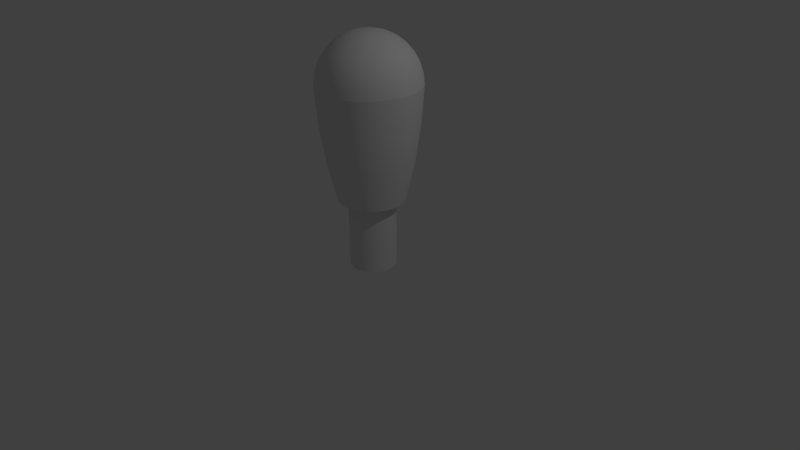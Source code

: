 # Source: JStick.blend  (saved by Blender 2.79.0; exported with 4.5.12 LTS)
import bpy
from mathutils import Matrix  # noqa: F401  (used for matrix-valued properties, if any)

bpy.ops.wm.read_factory_settings(use_empty=True)
scene = bpy.context.scene
scene.name = 'Scene'

# ---- collections
col_collection_1 = bpy.data.collections.new('Collection 1'); scene.collection.children.link(col_collection_1)

# ---- world
world_world = bpy.data.worlds.new('World'); scene.world = world_world
world_world.color = (0.05088, 0.05088, 0.05088)
world_world.use_sun_shadow = False
world_world.sun_shadow_jitter_overblur = 0.0
world_world.cycles.sampling_method = 'MANUAL'

# ---- cameras
cam_camera = bpy.data.cameras.new('Camera')
cam_camera.clip_end = 100.0
cam_camera.lens = 35.0
cam_camera.sensor_width = 32.0
cam_camera.sensor_height = 18.0
cam_camera.ortho_scale = 7.314
cam_camera.dof.focus_distance = 0.0
cam_camera.dof.aperture_fstop = 128.0

# ---- lights
light_lamp = bpy.data.lights.new('Lamp', 'POINT')
light_lamp.transmission_factor = 0.0
light_lamp.cutoff_distance = 30.0
light_lamp.energy = 100.0
light_lamp.shadow_buffer_clip_start = 1.001
light_lamp.shadow_soft_size = 0.1
light_lamp.shadow_maximum_resolution = 0.006
light_lamp.use_absolute_resolution = True

# ---- meshes
me_sphere = bpy.data.meshes.new('Sphere')
me_sphere.from_pydata([(-0.1278, -3.753e-07, 2.902), (-0.2507, -3.753e-07, 2.865), (-0.3639, -3.753e-07, 2.805), (-0.4632, -3.753e-07, 2.723), (-0.5446, -3.753e-07, 2.624), (-0.6051, -3.753e-07, 2.511), (-0.6424, -3.753e-07, 2.388), (-0.655, -3.753e-07, 2.26), (-0.1253, 0.02493, 2.902), (-0.2458, 0.0489, 2.865), (-0.3569, 0.07099, 2.805), (-0.4543, 0.09036, 2.723), (-0.5341, 0.1062, 2.624), (-0.5935, 0.1181, 2.511), (-0.6301, 0.1253, 2.388), (-0.6424, 0.1278, 2.26), (-0.1181, 0.0489, 2.902), (-0.2316, 0.09592, 2.865), (-0.3362, 0.1393, 2.805), (-0.4279, 0.1772, 2.723), (-0.5032, 0.2084, 2.624), (-0.5591, 0.2316, 2.511), (-0.5935, 0.2458, 2.388), (-0.6051, 0.2507, 2.26), (-0.1062, 0.07099, 2.902), (-0.2084, 0.1393, 2.865), (-0.3026, 0.2022, 2.805), (-0.3851, 0.2573, 2.723), (-0.4528, 0.3026, 2.624), (-0.5032, 0.3362, 2.511), (-0.5341, 0.3569, 2.388), (-0.5446, 0.3639, 2.26), (-0.09036, 0.09036, 2.902), (-0.1772, 0.1772, 2.865), (-0.2573, 0.2573, 2.805), (-0.3275, 0.3275, 2.723), (-0.3851, 0.3851, 2.624), (-0.4279, 0.4279, 2.511), (-0.4543, 0.4543, 2.388), (-0.4632, 0.4632, 2.26), (-0.07099, 0.1062, 2.902), (-0.1393, 0.2084, 2.865), (-0.2022, 0.3026, 2.805), (-0.2573, 0.3851, 2.723), (-0.3026, 0.4528, 2.624), (-0.3362, 0.5032, 2.511), (-0.3569, 0.5341, 2.388), (-0.3639, 0.5446, 2.26), (-0.0489, 0.1181, 2.902), (-0.09592, 0.2316, 2.865), (-0.1393, 0.3362, 2.805), (-0.1772, 0.4279, 2.723), (-0.2084, 0.5032, 2.624), (-0.2316, 0.5591, 2.511), (-0.2458, 0.5935, 2.388), (-0.2507, 0.6051, 2.26), (-0.02493, 0.1253, 2.902), (-0.0489, 0.2458, 2.865), (-0.07099, 0.3569, 2.805), (-0.09036, 0.4543, 2.723), (-0.1062, 0.5341, 2.624), (-0.1181, 0.5935, 2.511), (-0.1253, 0.6301, 2.388), (-0.1278, 0.6424, 2.26), (4.124e-08, 0.1278, 2.902), (4.496e-08, 0.2507, 2.865), (3.379e-08, 0.3639, 2.805), (2.634e-08, 0.4632, 2.723), (4.124e-08, 0.5446, 2.624), (1.144e-08, 0.6051, 2.511), (7.104e-08, 0.6424, 2.388), (3.985e-09, 0.655, 2.26), (0.02493, 0.1253, 2.902), (0.0489, 0.2458, 2.865), (0.07099, 0.3569, 2.805), (0.09036, 0.4543, 2.723), (0.1062, 0.5341, 2.624), (0.1181, 0.5935, 2.511), (0.1253, 0.6301, 2.388), (0.1278, 0.6424, 2.26), (0.0489, 0.1181, 2.902), (0.09592, 0.2316, 2.865), (0.1393, 0.3362, 2.805), (0.1772, 0.4279, 2.723), (0.2084, 0.5032, 2.624), (0.2316, 0.5591, 2.511), (0.2458, 0.5935, 2.388), (0.2507, 0.6051, 2.26), (0.07099, 0.1062, 2.902), (0.1393, 0.2084, 2.865), (0.2022, 0.3026, 2.805), (0.2573, 0.3851, 2.723), (0.3026, 0.4528, 2.624), (0.3362, 0.5032, 2.511), (0.3569, 0.5341, 2.388), (0.3639, 0.5446, 2.26), (0.09036, 0.09036, 2.902), (0.1772, 0.1772, 2.865), (0.2573, 0.2573, 2.805), (0.3275, 0.3275, 2.723), (0.3851, 0.3851, 2.624), (0.4279, 0.4279, 2.511), (0.4543, 0.4543, 2.388), (0.4632, 0.4632, 2.26), (0.1062, 0.07099, 2.902), (0.2084, 0.1393, 2.865), (0.3026, 0.2022, 2.805), (0.3851, 0.2573, 2.723), (0.4528, 0.3026, 2.624), (0.5032, 0.3362, 2.511), (0.5341, 0.3569, 2.388), (0.5446, 0.3639, 2.26), (0.1181, 0.0489, 2.902), (0.2316, 0.09592, 2.865), (0.3362, 0.1393, 2.805), (0.4279, 0.1772, 2.723), (0.5032, 0.2084, 2.624), (0.5591, 0.2316, 2.511), (0.5935, 0.2458, 2.388), (0.6051, 0.2507, 2.26), (0.1253, 0.02493, 2.902), (0.2458, 0.0489, 2.865), (0.3569, 0.07099, 2.805), (0.4543, 0.09036, 2.723), (0.5341, 0.1062, 2.624), (0.5935, 0.1181, 2.511), (0.6301, 0.1253, 2.388), (0.6424, 0.1278, 2.26), (0.1278, -4.045e-07, 2.902), (0.2507, -3.858e-07, 2.865), (0.3639, -4.156e-07, 2.805), (0.4632, -4.305e-07, 2.723), (0.5446, -4.082e-07, 2.624), (0.6051, -3.858e-07, 2.511), (0.6424, -4.603e-07, 2.388), (0.655, -3.188e-07, 2.26), (0.1253, -0.02493, 2.902), (0.2458, -0.0489, 2.865), (0.3569, -0.07099, 2.805), (0.4543, -0.09036, 2.723), (0.5341, -0.1062, 2.624), (0.5935, -0.1181, 2.511), (0.6301, -0.1253, 2.388), (0.6424, -0.1278, 2.26), (0.1181, -0.0489, 2.902), (0.2316, -0.09592, 2.865), (0.3362, -0.1393, 2.805), (0.4279, -0.1772, 2.723), (0.5032, -0.2084, 2.624), (0.5591, -0.2316, 2.511), (0.5935, -0.2458, 2.388), (0.6051, -0.2507, 2.26), (0.1062, -0.07099, 2.902), (0.2084, -0.1393, 2.865), (0.3026, -0.2022, 2.805), (0.3851, -0.2573, 2.723), (0.4528, -0.3026, 2.624), (0.5032, -0.3362, 2.511), (0.5341, -0.3569, 2.388), (0.5446, -0.3639, 2.26), (0.09036, -0.09036, 2.902), (0.1772, -0.1772, 2.865), (0.2573, -0.2573, 2.805), (0.3275, -0.3275, 2.723), (0.3851, -0.3851, 2.624), (0.4279, -0.4279, 2.511), (0.4543, -0.4543, 2.388), (0.4632, -0.4632, 2.26), (0.07099, -0.1062, 2.902), (0.1393, -0.2084, 2.865), (0.2022, -0.3026, 2.805), (0.2573, -0.3851, 2.723), (0.3026, -0.4528, 2.624), (0.3362, -0.5032, 2.511), (0.3569, -0.5341, 2.388), (0.3639, -0.5446, 2.26), (0.0489, -0.1181, 2.902), (0.09592, -0.2316, 2.865), (0.1393, -0.3362, 2.805), (0.1772, -0.4279, 2.723), (0.2084, -0.5032, 2.624), (0.2316, -0.5591, 2.511), (0.2458, -0.5935, 2.388), (0.2507, -0.6051, 2.26), (0.02493, -0.1253, 2.902), (0.0489, -0.2458, 2.865), (0.07099, -0.3569, 2.805), (0.09036, -0.4543, 2.723), (0.1062, -0.5341, 2.624), (0.1181, -0.5935, 2.511), (0.1253, -0.6301, 2.388), (0.1278, -0.6424, 2.26), (-7.191e-09, -0.1278, 2.902), (-2.582e-08, -0.2507, 2.865), (-9.287e-08, -0.3639, 2.805), (-1.003e-07, -0.4632, 2.723), (-6.307e-08, -0.5446, 2.624), (-4.072e-08, -0.6051, 2.511), (-1.152e-07, -0.6424, 2.388), (4.869e-08, -0.655, 2.26), (-2.204e-08, -5.846e-07, 2.915), (-0.02493, -0.1253, 2.902), (-0.0489, -0.2458, 2.865), (-0.07099, -0.3569, 2.805), (-0.09036, -0.4543, 2.723), (-0.1062, -0.5341, 2.624), (-0.1181, -0.5935, 2.511), (-0.1253, -0.6301, 2.388), (-0.1278, -0.6424, 2.26), (-0.0489, -0.1181, 2.902), (-0.09592, -0.2316, 2.865), (-0.1393, -0.3362, 2.805), (-0.1772, -0.4279, 2.723), (-0.2084, -0.5032, 2.624), (-0.2316, -0.5591, 2.511), (-0.2458, -0.5935, 2.388), (-0.2507, -0.6051, 2.26), (-0.07099, -0.1062, 2.902), (-0.1393, -0.2084, 2.865), (-0.2022, -0.3026, 2.805), (-0.2573, -0.3851, 2.723), (-0.3026, -0.4528, 2.624), (-0.3362, -0.5032, 2.511), (-0.3569, -0.5341, 2.388), (-0.3639, -0.5446, 2.26), (-0.09036, -0.09036, 2.902), (-0.1772, -0.1772, 2.865), (-0.2573, -0.2573, 2.805), (-0.3275, -0.3275, 2.723), (-0.3851, -0.3851, 2.624), (-0.4279, -0.4279, 2.511), (-0.4543, -0.4543, 2.388), (-0.4632, -0.4632, 2.26), (-0.1062, -0.07099, 2.902), (-0.2084, -0.1393, 2.865), (-0.3026, -0.2022, 2.805), (-0.3851, -0.2573, 2.723), (-0.4528, -0.3026, 2.624), (-0.5032, -0.3362, 2.511), (-0.5341, -0.3569, 2.388), (-0.5446, -0.3639, 2.26), (-0.1181, -0.0489, 2.902), (-0.2316, -0.09592, 2.865), (-0.3362, -0.1393, 2.805), (-0.4279, -0.1772, 2.723), (-0.5032, -0.2084, 2.624), (-0.5591, -0.2316, 2.511), (-0.5935, -0.2458, 2.388), (-0.6051, -0.2507, 2.26), (-0.1253, -0.02493, 2.902), (-0.2458, -0.0489, 2.865), (-0.3569, -0.07099, 2.805), (-0.4543, -0.09036, 2.723), (-0.5341, -0.1062, 2.624), (-0.5935, -0.1181, 2.511), (-0.6301, -0.1253, 2.388), (-0.6424, -0.1278, 2.26), (5.018e-08, 0.425, 0.8), (-0.08291, 0.4168, 0.8), (-0.1626, 0.3926, 0.8), (-0.2361, 0.3534, 0.8), (-0.3005, 0.3005, 0.8), (-0.3534, 0.2361, 0.8), (-0.3926, 0.1626, 0.8), (-0.4168, 0.08291, 0.8), (-0.425, -2.059e-07, 0.8), (-0.4168, -0.08291, 0.8), (-0.3926, -0.1626, 0.8), (-0.3534, -0.2361, 0.8), (-0.3005, -0.3005, 0.8), (-0.2361, -0.3534, 0.8), (-0.1626, -0.3926, 0.8), (-0.08291, -0.4168, 0.8), (1.887e-07, -0.425, 0.8), (0.08291, -0.4168, 0.8), (0.1626, -0.3926, 0.8), (0.2361, -0.3534, 0.8), (0.3005, -0.3005, 0.8), (0.3534, -0.2361, 0.8), (0.3926, -0.1626, 0.8), (0.4168, -0.08291, 0.8), (0.425, 1.724e-07, 0.8), (0.4168, 0.08291, 0.8), (0.3926, 0.1626, 0.8), (0.3534, 0.2361, 0.8), (0.3005, 0.3005, 0.8), (0.2361, 0.3534, 0.8), (0.1626, 0.3926, 0.8), (0.08291, 0.4168, 0.8), (0.5686, 0.2355, 1.773), (0.5006, 0.2073, 1.287), (0.5117, 0.3419, 1.773), (0.4505, 0.301, 1.287), (0.4352, 0.4352, 1.773), (0.3831, 0.3831, 1.287), (0.3419, 0.5117, 1.773), (0.301, 0.4505, 1.287), (0.2355, 0.5686, 1.773), (0.2073, 0.5006, 1.287), (0.1201, 0.6036, 1.773), (0.1057, 0.5314, 1.287), (1.836e-08, 0.6154, 1.773), (3.653e-08, 0.5418, 1.287), (-0.1201, 0.6036, 1.773), (-0.1057, 0.5314, 1.287), (-0.2355, 0.5686, 1.773), (-0.2073, 0.5006, 1.287), (-0.3419, 0.5117, 1.773), (-0.301, 0.4505, 1.287), (-0.4352, 0.4352, 1.773), (-0.3831, 0.3831, 1.287), (-0.5117, 0.3419, 1.773), (-0.4505, 0.301, 1.287), (-0.5686, 0.2355, 1.773), (-0.5006, 0.2073, 1.287), (-0.6036, 0.1201, 1.773), (-0.5314, 0.1057, 1.287), (-0.6036, -0.1201, 1.773), (-0.5314, -0.1057, 1.287), (-0.6154, -3.254e-07, 1.773), (-0.5418, -2.711e-07, 1.287), (-0.5686, -0.2355, 1.773), (-0.5006, -0.2073, 1.287), (-0.5117, -0.3419, 1.773), (-0.4505, -0.301, 1.287), (-0.4352, -0.4352, 1.773), (-0.3831, -0.3831, 1.287), (-0.3419, -0.5117, 1.773), (-0.301, -0.4505, 1.287), (-0.2355, -0.5686, 1.773), (-0.2073, -0.5006, 1.287), (-0.1201, -0.6036, 1.773), (-0.1057, -0.5314, 1.287), (9.92e-08, -0.6154, 1.773), (1.523e-07, -0.5418, 1.287), (0.1201, -0.6036, 1.773), (0.1057, -0.5314, 1.287), (0.2355, -0.5686, 1.773), (0.2073, -0.5006, 1.287), (0.3419, -0.5117, 1.773), (0.301, -0.4505, 1.287), (0.4352, -0.4352, 1.773), (0.3831, -0.3831, 1.287), (0.5117, -0.3419, 1.773), (0.4505, -0.301, 1.287), (0.5686, -0.2355, 1.773), (0.5006, -0.2073, 1.287), (0.6036, -0.1201, 1.773), (0.5314, -0.1057, 1.287), (0.6036, 0.1201, 1.773), (0.5314, 0.1057, 1.287), (0.6154, -1.511e-07, 1.773), (0.5418, 2.161e-08, 1.287), (2.177e-08, 0.3, 0.8), (-0.05853, 0.2942, 0.8), (-0.1148, 0.2772, 0.8), (-0.1667, 0.2494, 0.8), (-0.2121, 0.2121, 0.8), (-0.2494, 0.1667, 0.8), (-0.2772, 0.1148, 0.8), (-0.2942, 0.05853, 0.8), (-0.3, -7.514e-08, 0.8), (-0.2942, -0.05853, 0.8), (-0.2772, -0.1148, 0.8), (-0.2494, -0.1667, 0.8), (-0.2121, -0.2121, 0.8), (-0.1667, -0.2494, 0.8), (-0.1148, -0.2772, 0.8), (-0.05853, -0.2942, 0.8), (1.195e-07, -0.3, 0.8), (0.05853, -0.2942, 0.8), (0.1148, -0.2772, 0.8), (0.1667, -0.2494, 0.8), (0.2121, -0.2121, 0.8), (0.2494, -0.1667, 0.8), (0.2772, -0.1148, 0.8), (0.2942, -0.05853, 0.8), (0.3, 1.919e-07, 0.8), (0.2942, 0.05853, 0.8), (0.2772, 0.1148, 0.8), (0.2494, 0.1667, 0.8), (0.2121, 0.2121, 0.8), (0.1667, 0.2494, 0.8), (0.1148, 0.2772, 0.8), (0.05853, 0.2942, 0.8), (2.177e-08, 0.3, -0.1), (-0.05853, 0.2942, -0.1), (-0.1148, 0.2772, -0.1), (-0.1667, 0.2494, -0.1), (-0.2121, 0.2121, -0.1), (-0.2494, 0.1667, -0.1), (-0.2772, 0.1148, -0.1), (-0.2942, 0.05853, -0.1), (-0.3, -7.514e-08, -0.1), (-0.2942, -0.05853, -0.1), (-0.2772, -0.1148, -0.1), (-0.2494, -0.1667, -0.1), (-0.2121, -0.2121, -0.1), (-0.1667, -0.2494, -0.1), (-0.1148, -0.2772, -0.1), (-0.05853, -0.2942, -0.1), (1.195e-07, -0.3, -0.1), (0.05853, -0.2942, -0.1), (0.1148, -0.2772, -0.1), (0.1667, -0.2494, -0.1), (0.2121, -0.2121, -0.1), (0.2494, -0.1667, -0.1), (0.2772, -0.1148, -0.1), (0.2942, -0.05853, -0.1), (0.3, 1.919e-07, -0.1), (0.2942, 0.05853, -0.1), (0.2772, 0.1148, -0.1), (0.2494, 0.1667, -0.1), (0.2121, 0.2121, -0.1), (0.1667, 0.2494, -0.1), (0.1148, 0.2772, -0.1), (0.05853, 0.2942, -0.1)], [], [(7, 6, 14, 15), (0, 200, 8), (1, 0, 8, 9), (2, 1, 9, 10), (3, 2, 10, 11), (4, 3, 11, 12), (5, 4, 12, 13), (6, 5, 13, 14), (14, 13, 21, 22), (15, 14, 22, 23), (8, 200, 16), (9, 8, 16, 17), (10, 9, 17, 18), (11, 10, 18, 19), (12, 11, 19, 20), (13, 12, 20, 21), (18, 17, 25, 26), (19, 18, 26, 27), (20, 19, 27, 28), (21, 20, 28, 29), (22, 21, 29, 30), (23, 22, 30, 31), (16, 200, 24), (17, 16, 24, 25), (30, 29, 37, 38), (31, 30, 38, 39), (24, 200, 32), (25, 24, 32, 33), (26, 25, 33, 34), (27, 26, 34, 35), (28, 27, 35, 36), (29, 28, 36, 37), (35, 34, 42, 43), (36, 35, 43, 44), (37, 36, 44, 45), (38, 37, 45, 46), (39, 38, 46, 47), (32, 200, 40), (33, 32, 40, 41), (34, 33, 41, 42), (47, 46, 54, 55), (40, 200, 48), (41, 40, 48, 49), (42, 41, 49, 50), (43, 42, 50, 51), (44, 43, 51, 52), (45, 44, 52, 53), (46, 45, 53, 54), (52, 51, 59, 60), (53, 52, 60, 61), (54, 53, 61, 62), (55, 54, 62, 63), (48, 200, 56), (49, 48, 56, 57), (50, 49, 57, 58), (51, 50, 58, 59), (56, 200, 64), (57, 56, 64, 65), (58, 57, 65, 66), (59, 58, 66, 67), (60, 59, 67, 68), (61, 60, 68, 69), (62, 61, 69, 70), (63, 62, 70, 71), (68, 67, 75, 76), (69, 68, 76, 77), (70, 69, 77, 78), (71, 70, 78, 79), (64, 200, 72), (65, 64, 72, 73), (66, 65, 73, 74), (67, 66, 74, 75), (73, 72, 80, 81), (74, 73, 81, 82), (75, 74, 82, 83), (76, 75, 83, 84), (77, 76, 84, 85), (78, 77, 85, 86), (79, 78, 86, 87), (72, 200, 80), (85, 84, 92, 93), (86, 85, 93, 94), (87, 86, 94, 95), (80, 200, 88), (81, 80, 88, 89), (82, 81, 89, 90), (83, 82, 90, 91), (84, 83, 91, 92), (89, 88, 96, 97), (90, 89, 97, 98), (91, 90, 98, 99), (92, 91, 99, 100), (93, 92, 100, 101), (94, 93, 101, 102), (95, 94, 102, 103), (88, 200, 96), (101, 100, 108, 109), (102, 101, 109, 110), (103, 102, 110, 111), (96, 200, 104), (97, 96, 104, 105), (98, 97, 105, 106), (99, 98, 106, 107), (100, 99, 107, 108), (106, 105, 113, 114), (107, 106, 114, 115), (108, 107, 115, 116), (109, 108, 116, 117), (110, 109, 117, 118), (111, 110, 118, 119), (104, 200, 112), (105, 104, 112, 113), (118, 117, 125, 126), (119, 118, 126, 127), (112, 200, 120), (113, 112, 120, 121), (114, 113, 121, 122), (115, 114, 122, 123), (116, 115, 123, 124), (117, 116, 124, 125), (123, 122, 130, 131), (124, 123, 131, 132), (125, 124, 132, 133), (126, 125, 133, 134), (127, 126, 134, 135), (120, 200, 128), (121, 120, 128, 129), (122, 121, 129, 130), (135, 134, 142, 143), (128, 200, 136), (129, 128, 136, 137), (130, 129, 137, 138), (131, 130, 138, 139), (132, 131, 139, 140), (133, 132, 140, 141), (134, 133, 141, 142), (139, 138, 146, 147), (140, 139, 147, 148), (141, 140, 148, 149), (142, 141, 149, 150), (143, 142, 150, 151), (136, 200, 144), (137, 136, 144, 145), (138, 137, 145, 146), (151, 150, 158, 159), (144, 200, 152), (145, 144, 152, 153), (146, 145, 153, 154), (147, 146, 154, 155), (148, 147, 155, 156), (149, 148, 156, 157), (150, 149, 157, 158), (156, 155, 163, 164), (157, 156, 164, 165), (158, 157, 165, 166), (159, 158, 166, 167), (152, 200, 160), (153, 152, 160, 161), (154, 153, 161, 162), (155, 154, 162, 163), (160, 200, 168), (161, 160, 168, 169), (162, 161, 169, 170), (163, 162, 170, 171), (164, 163, 171, 172), (165, 164, 172, 173), (166, 165, 173, 174), (167, 166, 174, 175), (172, 171, 179, 180), (173, 172, 180, 181), (174, 173, 181, 182), (175, 174, 182, 183), (168, 200, 176), (169, 168, 176, 177), (170, 169, 177, 178), (171, 170, 178, 179), (177, 176, 184, 185), (178, 177, 185, 186), (179, 178, 186, 187), (180, 179, 187, 188), (181, 180, 188, 189), (182, 181, 189, 190), (183, 182, 190, 191), (176, 200, 184), (189, 188, 196, 197), (190, 189, 197, 198), (191, 190, 198, 199), (184, 200, 192), (185, 184, 192, 193), (186, 185, 193, 194), (187, 186, 194, 195), (188, 187, 195, 196), (194, 193, 202, 203), (195, 194, 203, 204), (196, 195, 204, 205), (197, 196, 205, 206), (198, 197, 206, 207), (199, 198, 207, 208), (192, 200, 201), (193, 192, 201, 202), (207, 206, 214, 215), (208, 207, 215, 216), (201, 200, 209), (202, 201, 209, 210), (203, 202, 210, 211), (204, 203, 211, 212), (205, 204, 212, 213), (206, 205, 213, 214), (211, 210, 218, 219), (212, 211, 219, 220), (213, 212, 220, 221), (214, 213, 221, 222), (215, 214, 222, 223), (216, 215, 223, 224), (209, 200, 217), (210, 209, 217, 218), (223, 222, 230, 231), (224, 223, 231, 232), (217, 200, 225), (218, 217, 225, 226), (219, 218, 226, 227), (220, 219, 227, 228), (221, 220, 228, 229), (222, 221, 229, 230), (228, 227, 235, 236), (229, 228, 236, 237), (230, 229, 237, 238), (231, 230, 238, 239), (232, 231, 239, 240), (225, 200, 233), (226, 225, 233, 234), (227, 226, 234, 235), (240, 239, 247, 248), (233, 200, 241), (234, 233, 241, 242), (235, 234, 242, 243), (236, 235, 243, 244), (237, 236, 244, 245), (238, 237, 245, 246), (239, 238, 246, 247), (244, 243, 251, 252), (245, 244, 252, 253), (246, 245, 253, 254), (247, 246, 254, 255), (248, 247, 255, 256), (241, 200, 249), (242, 241, 249, 250), (243, 242, 250, 251), (256, 255, 6, 7), (249, 200, 0), (250, 249, 0, 1), (251, 250, 1, 2), (252, 251, 2, 3), (253, 252, 3, 4), (254, 253, 4, 5), (255, 254, 5, 6), (350, 282, 283, 290), (290, 283, 284, 292), (292, 284, 285, 294), (294, 285, 286, 296), (296, 286, 287, 298), (298, 287, 288, 300), (300, 288, 257, 302), (302, 257, 258, 304), (304, 258, 259, 306), (306, 259, 260, 308), (308, 260, 261, 310), (310, 261, 262, 312), (312, 262, 263, 314), (314, 263, 264, 316), (316, 264, 265, 320), (318, 266, 267, 322), (320, 265, 266, 318), (322, 267, 268, 324), (324, 268, 269, 326), (326, 269, 270, 328), (328, 270, 271, 330), (330, 271, 272, 332), (332, 272, 273, 334), (334, 273, 274, 336), (336, 274, 275, 338), (338, 275, 276, 340), (340, 276, 277, 342), (342, 277, 278, 344), (344, 278, 279, 346), (346, 279, 280, 348), (348, 280, 281, 352), (352, 281, 282, 350), (135, 351, 349, 127), (351, 352, 350, 349), (143, 347, 351, 135), (347, 348, 352, 351), (151, 345, 347, 143), (345, 346, 348, 347), (159, 343, 345, 151), (343, 344, 346, 345), (167, 341, 343, 159), (341, 342, 344, 343), (175, 339, 341, 167), (339, 340, 342, 341), (183, 337, 339, 175), (337, 338, 340, 339), (191, 335, 337, 183), (335, 336, 338, 337), (199, 333, 335, 191), (333, 334, 336, 335), (208, 331, 333, 199), (331, 332, 334, 333), (216, 329, 331, 208), (329, 330, 332, 331), (224, 327, 329, 216), (327, 328, 330, 329), (232, 325, 327, 224), (325, 326, 328, 327), (240, 323, 325, 232), (323, 324, 326, 325), (248, 321, 323, 240), (321, 322, 324, 323), (7, 319, 317, 256), (319, 320, 318, 317), (256, 317, 321, 248), (317, 318, 322, 321), (15, 315, 319, 7), (315, 316, 320, 319), (23, 313, 315, 15), (313, 314, 316, 315), (31, 311, 313, 23), (311, 312, 314, 313), (39, 309, 311, 31), (309, 310, 312, 311), (47, 307, 309, 39), (307, 308, 310, 309), (55, 305, 307, 47), (305, 306, 308, 307), (63, 303, 305, 55), (303, 304, 306, 305), (71, 301, 303, 63), (301, 302, 304, 303), (79, 299, 301, 71), (299, 300, 302, 301), (87, 297, 299, 79), (297, 298, 300, 299), (95, 295, 297, 87), (295, 296, 298, 297), (103, 293, 295, 95), (293, 294, 296, 295), (111, 291, 293, 103), (291, 292, 294, 293), (119, 289, 291, 111), (289, 290, 292, 291), (127, 349, 289, 119), (349, 350, 290, 289), (372, 404, 405, 373), (359, 391, 392, 360), (373, 405, 406, 374), (360, 392, 393, 361), (374, 406, 407, 375), (361, 393, 394, 362), (375, 407, 408, 376), (362, 394, 395, 363), (376, 408, 409, 377), (363, 395, 396, 364), (377, 409, 410, 378), (364, 396, 397, 365), (378, 410, 411, 379), (365, 397, 398, 366), (379, 411, 412, 380), (366, 398, 399, 367), (353, 385, 386, 354), (380, 412, 413, 381), (367, 399, 400, 368), (354, 386, 387, 355), (381, 413, 414, 382), (368, 400, 401, 369), (355, 387, 388, 356), (382, 414, 415, 383), (369, 401, 402, 370), (356, 388, 389, 357), (383, 415, 416, 384), (370, 402, 403, 371), (357, 389, 390, 358), (384, 416, 385, 353), (371, 403, 404, 372), (358, 390, 391, 359), (258, 257, 288, 287, 286, 285, 284, 283, 282, 281, 280, 279, 278, 277, 276, 275, 274, 273, 272, 271, 270, 269, 268, 267, 266, 265, 264, 263, 262, 261, 260, 259)])
me_sphere.polygons.foreach_set('use_smooth', [1, 1, 1, 1, 1, 1, 1, 1, 1, 1, 1, 1, 1, 1, 1, 1, 1, 1, 1, 1, 1, 1, 1, 1, 1, 1, 1, 1, 1, 1, 1, 1, 1, 1, 1, 1, 1, 1, 1, 1, 1, 1, 1, 1, 1, 1, 1, 1, 1, 1, 1, 1, 1, 1, 1, 1, 1, 1, 1, 1, 1, 1, 1, 1, 1, 1, 1, 1, 1, 1, 1, 1, 1, 1, 1, 1, 1, 1, 1, 1, 1, 1, 1, 1, 1, 1, 1, 1, 1, 1, 1, 1, 1, 1, 1, 1, 1, 1, 1, 1, 1, 1, 1, 1, 1, 1, 1, 1, 1, 1, 1, 1, 1, 1, 1, 1, 1, 1, 1, 1, 1, 1, 1, 1, 1, 1, 1, 1, 1, 1, 1, 1, 1, 1, 1, 1, 1, 1, 1, 1, 1, 1, 1, 1, 1, 1, 1, 1, 1, 1, 1, 1, 1, 1, 1, 1, 1, 1, 1, 1, 1, 1, 1, 1, 1, 1, 1, 1, 1, 1, 1, 1, 1, 1, 1, 1, 1, 1, 1, 1, 1, 1, 1, 1, 1, 1, 1, 1, 1, 1, 1, 1, 1, 1, 1, 1, 1, 1, 1, 1, 1, 1, 1, 1, 1, 1, 1, 1, 1, 1, 1, 1, 1, 1, 1, 1, 1, 1, 1, 1, 1, 1, 1, 1, 1, 1, 1, 1, 1, 1, 1, 1, 1, 1, 1, 1, 1, 1, 1, 1, 1, 1, 1, 1, 1, 1, 1, 1, 1, 1, 1, 1, 1, 1, 1, 1, 1, 1, 1, 1, 1, 1, 1, 1, 1, 1, 1, 1, 1, 1, 1, 1, 1, 1, 1, 1, 1, 1, 1, 1, 1, 1, 1, 1, 1, 1, 1, 1, 1, 1, 1, 1, 1, 1, 1, 1, 1, 1, 1, 1, 1, 1, 1, 1, 1, 1, 1, 1, 1, 1, 1, 1, 1, 1, 1, 1, 1, 1, 1, 1, 1, 1, 1, 1, 1, 1, 1, 1, 1, 1, 1, 1, 1, 1, 1, 1, 1, 1, 1, 1, 1, 1, 1, 1, 1, 1, 1, 1, 1, 1, 1, 1, 1, 1, 1, 1, 1, 1, 1, 1, 1, 1, 1, 1, 1, 1, 1, 1, 1, 1, 1, 1, 1, 1, 1, 1, 1, 1, 1, 1, 1, 1, 1, 1, 0])
_k = set([(7, 15), (7, 256), (15, 23), (23, 31), (31, 39), (39, 47), (47, 55), (55, 63), (63, 71), (71, 79), (79, 87), (87, 95), (95, 103), (103, 111), (111, 119), (119, 127), (127, 135), (135, 143), (143, 151), (151, 159), (159, 167), (167, 175), (175, 183), (183, 191), (191, 199), (199, 208), (208, 216), (216, 224), (224, 232), (232, 240), (240, 248), (248, 256), (257, 258), (257, 288), (258, 259), (259, 260), (260, 261), (261, 262), (262, 263), (263, 264), (264, 265), (265, 266), (266, 267), (267, 268), (268, 269), (269, 270), (270, 271), (271, 272), (272, 273), (273, 274), (274, 275), (275, 276), (276, 277), (277, 278), (278, 279), (279, 280), (280, 281), (281, 282), (282, 283), (283, 284), (284, 285), (285, 286), (286, 287), (287, 288)])
me_sphere.attributes.new('sharp_edge', 'BOOLEAN', 'EDGE').data.foreach_set('value', [ (min(e.vertices), max(e.vertices)) in _k for e in me_sphere.edges])
_uv = me_sphere.uv_layers.new(name='UVMap')
_uv.uv.foreach_set('vector', [0.01893, 0.7964, 0.05041, 0.7857, 0.06217, 0.8143, 0.03205, 0.8289, 0.2181, 0.7432, 0.2489, 0.7426, 0.2191, 0.7489, 0.189, 0.7466, 0.2181, 0.7432, 0.2191, 0.7489, 0.1916, 0.7571, 0.1611, 0.752, 0.189, 0.7466, 0.1916, 0.7571, 0.1656, 0.7667, 0.1338, 0.7589, 0.1611, 0.752, 0.1656, 0.7667, 0.1404, 0.7773, 0.1068, 0.7669, 0.1338, 0.7589, 0.1404, 0.7773, 0.1153, 0.7888, 0.07922, 0.7759, 0.1068, 0.7669, 0.1153, 0.7888, 0.08952, 0.8011, 0.05041, 0.7857, 0.07922, 0.7759, 0.08952, 0.8011, 0.06217, 0.8143, 0.06217, 0.8143, 0.08952, 0.8011, 0.1029, 0.8245, 0.07757, 0.8413, 0.03205, 0.8289, 0.06217, 0.8143, 0.07757, 0.8413, 0.04937, 0.8598, 0.2191, 0.7489, 0.2489, 0.7426, 0.2209, 0.7542, 0.1916, 0.7571, 0.2191, 0.7489, 0.2209, 0.7542, 0.1958, 0.7668, 0.1656, 0.7667, 0.1916, 0.7571, 0.1958, 0.7668, 0.1723, 0.7802, 0.1404, 0.7773, 0.1656, 0.7667, 0.1723, 0.7802, 0.1495, 0.7943, 0.1153, 0.7888, 0.1404, 0.7773, 0.1495, 0.7943, 0.1266, 0.8089, 0.08952, 0.8011, 0.1153, 0.7888, 0.1266, 0.8089, 0.1029, 0.8245, 0.1723, 0.7802, 0.1958, 0.7668, 0.2015, 0.7755, 0.1808, 0.7923, 0.1495, 0.7943, 0.1723, 0.7802, 0.1808, 0.7923, 0.1607, 0.8094, 0.1266, 0.8089, 0.1495, 0.7943, 0.1607, 0.8094, 0.1405, 0.8271, 0.1029, 0.8245, 0.1266, 0.8089, 0.1405, 0.8271, 0.1194, 0.8458, 0.07757, 0.8413, 0.1029, 0.8245, 0.1194, 0.8458, 0.09658, 0.866, 0.04937, 0.8598, 0.07757, 0.8413, 0.09658, 0.866, 0.07099, 0.8885, 0.2209, 0.7542, 0.2489, 0.7426, 0.2237, 0.759, 0.1958, 0.7668, 0.2209, 0.7542, 0.2237, 0.759, 0.2015, 0.7755, 0.09658, 0.866, 0.1194, 0.8458, 0.1388, 0.8645, 0.1191, 0.888, 0.07099, 0.8885, 0.09658, 0.866, 0.1191, 0.888, 0.0968, 0.9142, 0.2237, 0.759, 0.2489, 0.7426, 0.2272, 0.7632, 0.2015, 0.7755, 0.2237, 0.759, 0.2272, 0.7632, 0.2084, 0.783, 0.1808, 0.7923, 0.2015, 0.7755, 0.2084, 0.783, 0.191, 0.8027, 0.1607, 0.8094, 0.1808, 0.7923, 0.191, 0.8027, 0.1741, 0.8225, 0.1405, 0.8271, 0.1607, 0.8094, 0.1741, 0.8225, 0.1569, 0.843, 0.1194, 0.8458, 0.1405, 0.8271, 0.1569, 0.843, 0.1388, 0.8645, 0.1741, 0.8225, 0.191, 0.8027, 0.2026, 0.8112, 0.1891, 0.8333, 0.1569, 0.843, 0.1741, 0.8225, 0.1891, 0.8333, 0.1754, 0.8561, 0.1388, 0.8645, 0.1569, 0.843, 0.1754, 0.8561, 0.1608, 0.8802, 0.1191, 0.888, 0.1388, 0.8645, 0.1608, 0.8802, 0.1447, 0.9064, 0.0968, 0.9142, 0.1191, 0.888, 0.1447, 0.9064, 0.1265, 0.9359, 0.2272, 0.7632, 0.2489, 0.7426, 0.2314, 0.7666, 0.2084, 0.783, 0.2272, 0.7632, 0.2314, 0.7666, 0.2164, 0.7892, 0.191, 0.8027, 0.2084, 0.783, 0.2164, 0.7892, 0.2026, 0.8112, 0.1265, 0.9359, 0.1447, 0.9064, 0.1731, 0.9208, 0.1595, 0.9531, 0.2314, 0.7666, 0.2489, 0.7426, 0.2361, 0.7693, 0.2164, 0.7892, 0.2314, 0.7666, 0.2361, 0.7693, 0.2253, 0.7939, 0.2026, 0.8112, 0.2164, 0.7892, 0.2253, 0.7939, 0.2154, 0.8177, 0.1891, 0.8333, 0.2026, 0.8112, 0.2154, 0.8177, 0.2056, 0.8416, 0.1754, 0.8561, 0.1891, 0.8333, 0.2056, 0.8416, 0.1956, 0.8662, 0.1608, 0.8802, 0.1754, 0.8561, 0.1956, 0.8662, 0.1849, 0.8923, 0.1447, 0.9064, 0.1608, 0.8802, 0.1849, 0.8923, 0.1731, 0.9208, 0.1956, 0.8662, 0.2056, 0.8416, 0.2232, 0.8471, 0.2173, 0.873, 0.1849, 0.8923, 0.1956, 0.8662, 0.2173, 0.873, 0.2108, 0.9005, 0.1731, 0.9208, 0.1849, 0.8923, 0.2108, 0.9005, 0.2036, 0.9307, 0.1595, 0.9531, 0.1731, 0.9208, 0.2036, 0.9307, 0.1952, 0.965, 0.2361, 0.7693, 0.2489, 0.7426, 0.2411, 0.7711, 0.2253, 0.7939, 0.2361, 0.7693, 0.2411, 0.7711, 0.2347, 0.797, 0.2154, 0.8177, 0.2253, 0.7939, 0.2347, 0.797, 0.2289, 0.822, 0.2056, 0.8416, 0.2154, 0.8177, 0.2289, 0.822, 0.2232, 0.8471, 0.2411, 0.7711, 0.2489, 0.7426, 0.2463, 0.772, 0.2347, 0.797, 0.2411, 0.7711, 0.2463, 0.772, 0.2445, 0.7985, 0.2289, 0.822, 0.2347, 0.797, 0.2445, 0.7985, 0.243, 0.824, 0.2232, 0.8471, 0.2289, 0.822, 0.243, 0.824, 0.2414, 0.8497, 0.2173, 0.873, 0.2232, 0.8471, 0.2414, 0.8497, 0.2397, 0.8762, 0.2108, 0.9005, 0.2173, 0.873, 0.2397, 0.8762, 0.2378, 0.9045, 0.2036, 0.9307, 0.2108, 0.9005, 0.2378, 0.9045, 0.2355, 0.9357, 0.1952, 0.965, 0.2036, 0.9307, 0.2355, 0.9357, 0.2326, 0.9712, 0.2397, 0.8762, 0.2414, 0.8497, 0.2598, 0.8492, 0.2625, 0.8757, 0.2378, 0.9045, 0.2397, 0.8762, 0.2625, 0.8757, 0.2652, 0.9041, 0.2355, 0.9357, 0.2378, 0.9045, 0.2652, 0.9041, 0.2679, 0.9354, 0.2326, 0.9712, 0.2355, 0.9357, 0.2679, 0.9354, 0.2709, 0.9712, 0.2463, 0.772, 0.2489, 0.7426, 0.2516, 0.7719, 0.2445, 0.7985, 0.2463, 0.772, 0.2516, 0.7719, 0.2544, 0.7983, 0.243, 0.824, 0.2445, 0.7985, 0.2544, 0.7983, 0.2572, 0.8237, 0.2414, 0.8497, 0.243, 0.824, 0.2572, 0.8237, 0.2598, 0.8492, 0.2544, 0.7983, 0.2516, 0.7719, 0.2568, 0.7709, 0.2641, 0.7964, 0.2572, 0.8237, 0.2544, 0.7983, 0.2641, 0.7964, 0.2711, 0.821, 0.2598, 0.8492, 0.2572, 0.8237, 0.2711, 0.821, 0.278, 0.8458, 0.2625, 0.8757, 0.2598, 0.8492, 0.278, 0.8458, 0.2849, 0.8716, 0.2652, 0.9041, 0.2625, 0.8757, 0.2849, 0.8716, 0.2922, 0.8992, 0.2679, 0.9354, 0.2652, 0.9041, 0.2922, 0.8992, 0.3001, 0.9298, 0.2709, 0.9712, 0.2679, 0.9354, 0.3001, 0.9298, 0.309, 0.9649, 0.2516, 0.7719, 0.2489, 0.7426, 0.2568, 0.7709, 0.2922, 0.8992, 0.2849, 0.8716, 0.3065, 0.8637, 0.3183, 0.8899, 0.3001, 0.9298, 0.2922, 0.8992, 0.3183, 0.8899, 0.3312, 0.919, 0.309, 0.9649, 0.3001, 0.9298, 0.3312, 0.919, 0.3458, 0.9523, 0.2568, 0.7709, 0.2489, 0.7426, 0.2617, 0.7691, 0.2641, 0.7964, 0.2568, 0.7709, 0.2617, 0.7691, 0.2733, 0.7929, 0.2711, 0.821, 0.2641, 0.7964, 0.2733, 0.7929, 0.2844, 0.816, 0.278, 0.8458, 0.2711, 0.821, 0.2844, 0.816, 0.2953, 0.8394, 0.2849, 0.8716, 0.278, 0.8458, 0.2953, 0.8394, 0.3065, 0.8637, 0.2733, 0.7929, 0.2617, 0.7691, 0.2663, 0.7663, 0.2818, 0.7879, 0.2844, 0.816, 0.2733, 0.7929, 0.2818, 0.7879, 0.2967, 0.8089, 0.2953, 0.8394, 0.2844, 0.816, 0.2967, 0.8089, 0.3114, 0.8301, 0.3065, 0.8637, 0.2953, 0.8394, 0.3114, 0.8301, 0.3265, 0.8524, 0.3183, 0.8899, 0.3065, 0.8637, 0.3265, 0.8524, 0.3426, 0.8764, 0.3312, 0.919, 0.3183, 0.8899, 0.3426, 0.8764, 0.3601, 0.9031, 0.3458, 0.9523, 0.3312, 0.919, 0.3601, 0.9031, 0.3802, 0.9337, 0.2617, 0.7691, 0.2489, 0.7426, 0.2663, 0.7663, 0.3426, 0.8764, 0.3265, 0.8524, 0.3445, 0.8378, 0.3644, 0.859, 0.3601, 0.9031, 0.3426, 0.8764, 0.3644, 0.859, 0.3862, 0.8825, 0.3802, 0.9337, 0.3601, 0.9031, 0.3862, 0.8825, 0.4112, 0.9095, 0.2663, 0.7663, 0.2489, 0.7426, 0.2703, 0.7629, 0.2818, 0.7879, 0.2663, 0.7663, 0.2703, 0.7629, 0.2894, 0.7815, 0.2967, 0.8089, 0.2818, 0.7879, 0.2894, 0.7815, 0.3076, 0.7997, 0.3114, 0.8301, 0.2967, 0.8089, 0.3076, 0.7997, 0.3258, 0.8183, 0.3265, 0.8524, 0.3114, 0.8301, 0.3258, 0.8183, 0.3445, 0.8378, 0.3076, 0.7997, 0.2894, 0.7815, 0.2958, 0.7738, 0.3169, 0.7888, 0.3258, 0.8183, 0.3076, 0.7997, 0.3169, 0.7888, 0.338, 0.8041, 0.3445, 0.8378, 0.3258, 0.8183, 0.338, 0.8041, 0.3598, 0.8204, 0.3644, 0.859, 0.3445, 0.8378, 0.3598, 0.8204, 0.3831, 0.838, 0.3862, 0.8825, 0.3644, 0.859, 0.3831, 0.838, 0.4087, 0.8578, 0.4112, 0.9095, 0.3862, 0.8825, 0.4087, 0.8578, 0.4379, 0.8804, 0.2703, 0.7629, 0.2489, 0.7426, 0.2736, 0.7588, 0.2894, 0.7815, 0.2703, 0.7629, 0.2736, 0.7588, 0.2958, 0.7738, 0.4087, 0.8578, 0.3831, 0.838, 0.3982, 0.8142, 0.4268, 0.8295, 0.4379, 0.8804, 0.4087, 0.8578, 0.4268, 0.8295, 0.4595, 0.8471, 0.2736, 0.7588, 0.2489, 0.7426, 0.2762, 0.7541, 0.2958, 0.7738, 0.2736, 0.7588, 0.2762, 0.7541, 0.3008, 0.7651, 0.3169, 0.7888, 0.2958, 0.7738, 0.3008, 0.7651, 0.3243, 0.7764, 0.338, 0.8041, 0.3169, 0.7888, 0.3243, 0.7764, 0.3478, 0.7881, 0.3598, 0.8204, 0.338, 0.8041, 0.3478, 0.7881, 0.3722, 0.8006, 0.3831, 0.838, 0.3598, 0.8204, 0.3722, 0.8006, 0.3982, 0.8142, 0.3478, 0.7881, 0.3243, 0.7764, 0.3295, 0.7628, 0.3549, 0.7705, 0.3722, 0.8006, 0.3478, 0.7881, 0.3549, 0.7705, 0.3811, 0.7788, 0.3982, 0.8142, 0.3722, 0.8006, 0.3811, 0.7788, 0.4092, 0.7881, 0.4268, 0.8295, 0.3982, 0.8142, 0.4092, 0.7881, 0.4401, 0.7985, 0.4595, 0.8471, 0.4268, 0.8295, 0.4401, 0.7985, 0.4754, 0.8106, 0.2762, 0.7541, 0.2489, 0.7426, 0.2779, 0.749, 0.3008, 0.7651, 0.2762, 0.7541, 0.2779, 0.749, 0.3042, 0.7557, 0.3243, 0.7764, 0.3008, 0.7651, 0.3042, 0.7557, 0.3295, 0.7628, 0.4754, 0.8106, 0.4401, 0.7985, 0.4482, 0.7656, 0.4852, 0.7718, 0.2779, 0.749, 0.2489, 0.7426, 0.2787, 0.7437, 0.3042, 0.7557, 0.2779, 0.749, 0.2787, 0.7437, 0.306, 0.7457, 0.3295, 0.7628, 0.3042, 0.7557, 0.306, 0.7457, 0.3324, 0.7484, 0.3549, 0.7705, 0.3295, 0.7628, 0.3324, 0.7484, 0.3589, 0.7518, 0.3811, 0.7788, 0.3549, 0.7705, 0.3589, 0.7518, 0.3864, 0.7557, 0.4092, 0.7881, 0.3811, 0.7788, 0.3864, 0.7557, 0.4158, 0.7603, 0.4401, 0.7985, 0.4092, 0.7881, 0.4158, 0.7603, 0.4482, 0.7656, 0.3589, 0.7518, 0.3324, 0.7484, 0.3328, 0.7336, 0.3598, 0.7325, 0.3864, 0.7557, 0.3589, 0.7518, 0.3598, 0.7325, 0.3879, 0.7319, 0.4158, 0.7603, 0.3864, 0.7557, 0.3879, 0.7319, 0.4179, 0.7316, 0.4482, 0.7656, 0.4158, 0.7603, 0.4179, 0.7316, 0.4509, 0.7316, 0.4852, 0.7718, 0.4482, 0.7656, 0.4509, 0.7316, 0.4885, 0.7318, 0.2787, 0.7437, 0.2489, 0.7426, 0.2786, 0.7382, 0.306, 0.7457, 0.2787, 0.7437, 0.2786, 0.7382, 0.306, 0.7354, 0.3324, 0.7484, 0.306, 0.7457, 0.306, 0.7354, 0.3328, 0.7336, 0.4885, 0.7318, 0.4509, 0.7316, 0.4481, 0.6975, 0.4854, 0.6916, 0.2786, 0.7382, 0.2489, 0.7426, 0.2775, 0.7328, 0.306, 0.7354, 0.2786, 0.7382, 0.2775, 0.7328, 0.3043, 0.7252, 0.3328, 0.7336, 0.306, 0.7354, 0.3043, 0.7252, 0.3307, 0.7188, 0.3598, 0.7325, 0.3328, 0.7336, 0.3307, 0.7188, 0.3575, 0.7131, 0.3879, 0.7319, 0.3598, 0.7325, 0.3575, 0.7131, 0.3854, 0.7079, 0.4179, 0.7316, 0.3879, 0.7319, 0.3854, 0.7079, 0.4152, 0.7028, 0.4509, 0.7316, 0.4179, 0.7316, 0.4152, 0.7028, 0.4481, 0.6975, 0.3854, 0.7079, 0.3575, 0.7131, 0.352, 0.6942, 0.379, 0.6844, 0.4152, 0.7028, 0.3854, 0.7079, 0.379, 0.6844, 0.408, 0.6744, 0.4481, 0.6975, 0.4152, 0.7028, 0.408, 0.6744, 0.4398, 0.664, 0.4854, 0.6916, 0.4481, 0.6975, 0.4398, 0.664, 0.476, 0.6523, 0.2775, 0.7328, 0.2489, 0.7426, 0.2753, 0.7277, 0.3043, 0.7252, 0.2775, 0.7328, 0.2753, 0.7277, 0.3008, 0.7152, 0.3307, 0.7188, 0.3043, 0.7252, 0.3008, 0.7152, 0.3261, 0.7043, 0.3575, 0.7131, 0.3307, 0.7188, 0.3261, 0.7043, 0.352, 0.6942, 0.2753, 0.7277, 0.2489, 0.7426, 0.2723, 0.7229, 0.3008, 0.7152, 0.2753, 0.7277, 0.2723, 0.7229, 0.2955, 0.7059, 0.3261, 0.7043, 0.3008, 0.7152, 0.2955, 0.7059, 0.319, 0.6906, 0.352, 0.6942, 0.3261, 0.7043, 0.319, 0.6906, 0.3433, 0.6761, 0.379, 0.6844, 0.352, 0.6942, 0.3433, 0.6761, 0.3688, 0.6618, 0.408, 0.6744, 0.379, 0.6844, 0.3688, 0.6618, 0.3963, 0.6473, 0.4398, 0.664, 0.408, 0.6744, 0.3963, 0.6473, 0.4264, 0.6319, 0.476, 0.6523, 0.4398, 0.664, 0.4264, 0.6319, 0.4606, 0.6148, 0.3688, 0.6618, 0.3433, 0.6761, 0.3316, 0.6593, 0.355, 0.6409, 0.3963, 0.6473, 0.3688, 0.6618, 0.355, 0.6409, 0.3803, 0.622, 0.4264, 0.6319, 0.3963, 0.6473, 0.3803, 0.622, 0.4082, 0.602, 0.4606, 0.6148, 0.4264, 0.6319, 0.4082, 0.602, 0.4396, 0.5799, 0.2723, 0.7229, 0.2489, 0.7426, 0.2684, 0.7187, 0.2955, 0.7059, 0.2723, 0.7229, 0.2684, 0.7187, 0.2886, 0.6975, 0.319, 0.6906, 0.2955, 0.7059, 0.2886, 0.6975, 0.3096, 0.678, 0.3433, 0.6761, 0.319, 0.6906, 0.3096, 0.678, 0.3316, 0.6593, 0.2886, 0.6975, 0.2684, 0.7187, 0.2637, 0.7152, 0.2801, 0.6903, 0.3096, 0.678, 0.2886, 0.6975, 0.2801, 0.6903, 0.2979, 0.6668, 0.3316, 0.6593, 0.3096, 0.678, 0.2979, 0.6668, 0.3171, 0.6443, 0.355, 0.6409, 0.3316, 0.6593, 0.3171, 0.6443, 0.3378, 0.6219, 0.3803, 0.622, 0.355, 0.6409, 0.3378, 0.6219, 0.3605, 0.599, 0.4082, 0.602, 0.3803, 0.622, 0.3605, 0.599, 0.3855, 0.5748, 0.4396, 0.5799, 0.4082, 0.602, 0.3855, 0.5748, 0.4137, 0.5482, 0.2684, 0.7187, 0.2489, 0.7426, 0.2637, 0.7152, 0.3605, 0.599, 0.3378, 0.6219, 0.3175, 0.6053, 0.337, 0.5787, 0.3855, 0.5748, 0.3605, 0.599, 0.337, 0.5787, 0.3589, 0.5508, 0.4137, 0.5482, 0.3855, 0.5748, 0.3589, 0.5508, 0.3835, 0.5203, 0.2637, 0.7152, 0.2489, 0.7426, 0.2584, 0.7127, 0.2801, 0.6903, 0.2637, 0.7152, 0.2584, 0.7127, 0.2702, 0.6845, 0.2979, 0.6668, 0.2801, 0.6903, 0.2702, 0.6845, 0.2841, 0.6576, 0.3171, 0.6443, 0.2979, 0.6668, 0.2841, 0.6576, 0.2999, 0.6313, 0.3378, 0.6219, 0.3171, 0.6443, 0.2999, 0.6313, 0.3175, 0.6053, 0.2841, 0.6576, 0.2702, 0.6845, 0.2591, 0.6805, 0.2684, 0.6505, 0.2999, 0.6313, 0.2841, 0.6576, 0.2684, 0.6505, 0.2801, 0.6209, 0.3175, 0.6053, 0.2999, 0.6313, 0.2801, 0.6209, 0.2941, 0.5914, 0.337, 0.5787, 0.3175, 0.6053, 0.2941, 0.5914, 0.3103, 0.5614, 0.3589, 0.5508, 0.337, 0.5787, 0.3103, 0.5614, 0.3288, 0.5301, 0.3835, 0.5203, 0.3589, 0.5508, 0.3288, 0.5301, 0.3497, 0.4963, 0.2584, 0.7127, 0.2489, 0.7426, 0.2526, 0.7111, 0.2702, 0.6845, 0.2584, 0.7127, 0.2526, 0.7111, 0.2591, 0.6805, 0.3288, 0.5301, 0.3103, 0.5614, 0.2806, 0.5473, 0.2956, 0.5129, 0.3497, 0.4963, 0.3288, 0.5301, 0.2956, 0.5129, 0.3129, 0.4764, 0.2526, 0.7111, 0.2489, 0.7426, 0.2464, 0.7107, 0.2591, 0.6805, 0.2526, 0.7111, 0.2464, 0.7107, 0.247, 0.6785, 0.2684, 0.6505, 0.2591, 0.6805, 0.247, 0.6785, 0.251, 0.646, 0.2801, 0.6209, 0.2684, 0.6505, 0.251, 0.646, 0.2581, 0.6134, 0.2941, 0.5914, 0.2801, 0.6209, 0.2581, 0.6134, 0.268, 0.5806, 0.3103, 0.5614, 0.2941, 0.5914, 0.268, 0.5806, 0.2806, 0.5473, 0.251, 0.646, 0.247, 0.6785, 0.2344, 0.6788, 0.2322, 0.6446, 0.2581, 0.6134, 0.251, 0.646, 0.2322, 0.6446, 0.2337, 0.6092, 0.268, 0.5806, 0.2581, 0.6134, 0.2337, 0.6092, 0.2391, 0.5731, 0.2806, 0.5473, 0.268, 0.5806, 0.2391, 0.5731, 0.2479, 0.5364, 0.2956, 0.5129, 0.2806, 0.5473, 0.2479, 0.5364, 0.2597, 0.499, 0.3129, 0.4764, 0.2956, 0.5129, 0.2597, 0.499, 0.2739, 0.4601, 0.2464, 0.7107, 0.2489, 0.7426, 0.2402, 0.7114, 0.247, 0.6785, 0.2464, 0.7107, 0.2402, 0.7114, 0.2344, 0.6788, 0.2597, 0.499, 0.2479, 0.5364, 0.2118, 0.5285, 0.2209, 0.4876, 0.2739, 0.4601, 0.2597, 0.499, 0.2209, 0.4876, 0.2335, 0.4468, 0.2402, 0.7114, 0.2489, 0.7426, 0.2341, 0.7135, 0.2344, 0.6788, 0.2402, 0.7114, 0.2341, 0.7135, 0.2215, 0.6817, 0.2322, 0.6446, 0.2344, 0.6788, 0.2215, 0.6817, 0.2122, 0.6466, 0.2337, 0.6092, 0.2322, 0.6446, 0.2122, 0.6466, 0.2073, 0.6088, 0.2391, 0.5731, 0.2337, 0.6092, 0.2073, 0.6088, 0.2071, 0.5692, 0.2479, 0.5364, 0.2391, 0.5731, 0.2071, 0.5692, 0.2118, 0.5285, 0.1353, 0.6732, 0.1679, 0.6849, 0.1619, 0.7025, 0.1303, 0.6963, 0.1016, 0.6657, 0.1353, 0.6732, 0.1303, 0.6963, 0.09849, 0.6931, 0.06753, 0.6619, 0.1016, 0.6657, 0.09849, 0.6931, 0.06651, 0.6924, 0.03368, 0.661, 0.06753, 0.6619, 0.06651, 0.6924, 0.03424, 0.6934, 0.0001474, 0.6617, 0.03368, 0.661, 0.03424, 0.6934, 0.001246, 0.6953, 0.2254, 0.7206, 0.2489, 0.7426, 0.2219, 0.7258, 0.1983, 0.7009, 0.2254, 0.7206, 0.2219, 0.7258, 0.1927, 0.7123, 0.1679, 0.6849, 0.1983, 0.7009, 0.1927, 0.7123, 0.1619, 0.7025, 0.001246, 0.6953, 0.03424, 0.6934, 0.0368, 0.7249, 0.004078, 0.729, 0.2219, 0.7258, 0.2489, 0.7426, 0.2195, 0.7315, 0.1927, 0.7123, 0.2219, 0.7258, 0.2195, 0.7315, 0.1894, 0.7239, 0.1619, 0.7025, 0.1927, 0.7123, 0.1894, 0.7239, 0.159, 0.7197, 0.1303, 0.6963, 0.1619, 0.7025, 0.159, 0.7197, 0.1287, 0.7182, 0.09849, 0.6931, 0.1303, 0.6963, 0.1287, 0.7182, 0.09845, 0.719, 0.06651, 0.6924, 0.09849, 0.6931, 0.09845, 0.719, 0.068, 0.7214, 0.03424, 0.6934, 0.06651, 0.6924, 0.068, 0.7214, 0.0368, 0.7249, 0.1287, 0.7182, 0.159, 0.7197, 0.1588, 0.7362, 0.13, 0.7391, 0.09845, 0.719, 0.1287, 0.7182, 0.13, 0.7391, 0.1013, 0.7435, 0.068, 0.7214, 0.09845, 0.719, 0.1013, 0.7435, 0.07225, 0.7491, 0.0368, 0.7249, 0.068, 0.7214, 0.07225, 0.7491, 0.04198, 0.7557, 0.004078, 0.729, 0.0368, 0.7249, 0.04198, 0.7557, 0.009716, 0.7629, 0.2195, 0.7315, 0.2489, 0.7426, 0.2182, 0.7374, 0.1894, 0.7239, 0.2195, 0.7315, 0.2182, 0.7374, 0.1882, 0.7354, 0.159, 0.7197, 0.1894, 0.7239, 0.1882, 0.7354, 0.1588, 0.7362, 0.009716, 0.7629, 0.04198, 0.7557, 0.05041, 0.7857, 0.01893, 0.7964, 0.2182, 0.7374, 0.2489, 0.7426, 0.2181, 0.7432, 0.1882, 0.7354, 0.2182, 0.7374, 0.2181, 0.7432, 0.189, 0.7466, 0.1588, 0.7362, 0.1882, 0.7354, 0.189, 0.7466, 0.1611, 0.752, 0.13, 0.7391, 0.1588, 0.7362, 0.1611, 0.752, 0.1338, 0.7589, 0.1013, 0.7435, 0.13, 0.7391, 0.1338, 0.7589, 0.1068, 0.7669, 0.07225, 0.7491, 0.1013, 0.7435, 0.1068, 0.7669, 0.07922, 0.7759, 0.04198, 0.7557, 0.07225, 0.7491, 0.07922, 0.7759, 0.05041, 0.7857, 0.4243, 0.2056, 0.4361, 0.08323, 0.4574, 0.0848, 0.4495, 0.2075, 0.4495, 0.2075, 0.4574, 0.0848, 0.4788, 0.0857, 0.4747, 0.2087, 0.4747, 0.2087, 0.4788, 0.0857, 0.5002, 0.08592, 0.4999, 0.2091, 0.4999, 0.2091, 0.5002, 0.08592, 0.5217, 0.08568, 0.5251, 0.2087, 0.5251, 0.2087, 0.5217, 0.08568, 0.5431, 0.08477, 0.5503, 0.2076, 0.5503, 0.2076, 0.5431, 0.08477, 0.5644, 0.08319, 0.5755, 0.2056, 0.5755, 0.2056, 0.5644, 0.08319, 0.5857, 0.08094, 0.6006, 0.2029, 0.6006, 0.2029, 0.5857, 0.08094, 0.6068, 0.07801, 0.6256, 0.1994, 0.6256, 0.1994, 0.6068, 0.07801, 0.6278, 0.0744, 0.6505, 0.1951, 0.6505, 0.1951, 0.6278, 0.0744, 0.6486, 0.07011, 0.6753, 0.1901, 0.6753, 0.1901, 0.6486, 0.07011, 0.6693, 0.06514, 0.7, 0.1842, 0.7, 0.1842, 0.6693, 0.06514, 0.6898, 0.05948, 0.7245, 0.1775, 0.7245, 0.1775, 0.6898, 0.05948, 0.71, 0.05313, 0.7488, 0.1701, 0.7488, 0.1701, 0.71, 0.05313, 0.73, 0.04609, 0.773, 0.1618, 0.773, 0.1618, 0.73, 0.04609, 0.7497, 0.03834, 0.797, 0.1526, 0.8208, 0.1426, 0.7691, 0.02989, 0.7881, 0.02071, 0.8444, 0.1317, 0.797, 0.1526, 0.7497, 0.03834, 0.7691, 0.02989, 0.8208, 0.1426, 0.8444, 0.1317, 0.7881, 0.02071, 0.8067, 0.0108, 0.8679, 0.1199, 0.8679, 0.1199, 0.8067, 0.0108, 0.8247, 0.0001474, 0.8912, 0.1071, 0.1089, 0.1073, 0.1756, 0.0001478, 0.1938, 0.01087, 0.1322, 0.1201, 0.1322, 0.1201, 0.1938, 0.01087, 0.2124, 0.02082, 0.1557, 0.1318, 0.1557, 0.1318, 0.2124, 0.02082, 0.2314, 0.03002, 0.1793, 0.1426, 0.1793, 0.1426, 0.2314, 0.03002, 0.2508, 0.03848, 0.2031, 0.1526, 0.2031, 0.1526, 0.2508, 0.03848, 0.2705, 0.04622, 0.227, 0.1617, 0.227, 0.1617, 0.2705, 0.04622, 0.2905, 0.05326, 0.2512, 0.17, 0.2512, 0.17, 0.2905, 0.05326, 0.3107, 0.0596, 0.2755, 0.1774, 0.2755, 0.1774, 0.3107, 0.0596, 0.3312, 0.06525, 0.3, 0.1841, 0.3, 0.1841, 0.3312, 0.06525, 0.3519, 0.0702, 0.3246, 0.1899, 0.3246, 0.1899, 0.3519, 0.0702, 0.3727, 0.07448, 0.3494, 0.195, 0.3494, 0.195, 0.3727, 0.07448, 0.3937, 0.07808, 0.3742, 0.1993, 0.3742, 0.1993, 0.3937, 0.07808, 0.4148, 0.08099, 0.3992, 0.2028, 0.3992, 0.2028, 0.4148, 0.08099, 0.4361, 0.08323, 0.4243, 0.2056, 0.3694, 0.4379, 0.3844, 0.319, 0.413, 0.3221, 0.4016, 0.4415, 0.3844, 0.319, 0.3992, 0.2028, 0.4243, 0.2056, 0.413, 0.3221, 0.3373, 0.4334, 0.3558, 0.315, 0.3844, 0.319, 0.3694, 0.4379, 0.3558, 0.315, 0.3742, 0.1993, 0.3992, 0.2028, 0.3844, 0.319, 0.3055, 0.4279, 0.3274, 0.3102, 0.3558, 0.315, 0.3373, 0.4334, 0.3274, 0.3102, 0.3494, 0.195, 0.3742, 0.1993, 0.3558, 0.315, 0.2738, 0.4216, 0.2991, 0.3045, 0.3274, 0.3102, 0.3055, 0.4279, 0.2991, 0.3045, 0.3246, 0.1899, 0.3494, 0.195, 0.3274, 0.3102, 0.2423, 0.4143, 0.271, 0.2979, 0.2991, 0.3045, 0.2738, 0.4216, 0.271, 0.2979, 0.3, 0.1841, 0.3246, 0.1899, 0.2991, 0.3045, 0.2111, 0.4061, 0.243, 0.2906, 0.271, 0.2979, 0.2423, 0.4143, 0.243, 0.2906, 0.2755, 0.1774, 0.3, 0.1841, 0.271, 0.2979, 0.1802, 0.3971, 0.2152, 0.2824, 0.243, 0.2906, 0.2111, 0.4061, 0.2152, 0.2824, 0.2512, 0.17, 0.2755, 0.1774, 0.243, 0.2906, 0.1495, 0.3873, 0.1876, 0.2734, 0.2152, 0.2824, 0.1802, 0.3971, 0.1876, 0.2734, 0.227, 0.1617, 0.2512, 0.17, 0.2152, 0.2824, 0.119, 0.3767, 0.1601, 0.2636, 0.1876, 0.2734, 0.1495, 0.3873, 0.1601, 0.2636, 0.2031, 0.1526, 0.227, 0.1617, 0.1876, 0.2734, 0.08889, 0.3654, 0.1328, 0.253, 0.1601, 0.2636, 0.119, 0.3767, 0.1328, 0.253, 0.1793, 0.1426, 0.2031, 0.1526, 0.1601, 0.2636, 0.05902, 0.3533, 0.1055, 0.2416, 0.1328, 0.253, 0.08889, 0.3654, 0.1055, 0.2416, 0.1557, 0.1318, 0.1793, 0.1426, 0.1328, 0.253, 0.02944, 0.3406, 0.07839, 0.2294, 0.1055, 0.2416, 0.05902, 0.3533, 0.07839, 0.2294, 0.1322, 0.1201, 0.1557, 0.1318, 0.1055, 0.2416, 0.0001474, 0.3274, 0.05129, 0.2165, 0.07839, 0.2294, 0.02944, 0.3406, 0.05129, 0.2165, 0.1089, 0.1073, 0.1322, 0.1201, 0.07839, 0.2294, 0.9702, 0.3424, 0.9214, 0.23, 0.9487, 0.217, 0.9999, 0.3292, 0.9214, 0.23, 0.8679, 0.1199, 0.8912, 0.1071, 0.9487, 0.217, 0.9404, 0.355, 0.8941, 0.2423, 0.9214, 0.23, 0.9702, 0.3424, 0.8941, 0.2423, 0.8444, 0.1317, 0.8679, 0.1199, 0.9214, 0.23, 0.8799, 0.3783, 0.8393, 0.2643, 0.8668, 0.2537, 0.9102, 0.367, 0.8393, 0.2643, 0.797, 0.1526, 0.8208, 0.1426, 0.8668, 0.2537, 0.9102, 0.367, 0.8668, 0.2537, 0.8941, 0.2423, 0.9404, 0.355, 0.8668, 0.2537, 0.8208, 0.1426, 0.8444, 0.1317, 0.8941, 0.2423, 0.8493, 0.3888, 0.8117, 0.2741, 0.8393, 0.2643, 0.8799, 0.3783, 0.8117, 0.2741, 0.773, 0.1618, 0.797, 0.1526, 0.8393, 0.2643, 0.8184, 0.3985, 0.784, 0.2831, 0.8117, 0.2741, 0.8493, 0.3888, 0.784, 0.2831, 0.7488, 0.1701, 0.773, 0.1618, 0.8117, 0.2741, 0.7873, 0.4074, 0.7561, 0.2913, 0.784, 0.2831, 0.8184, 0.3985, 0.7561, 0.2913, 0.7245, 0.1775, 0.7488, 0.1701, 0.784, 0.2831, 0.7559, 0.4154, 0.728, 0.2986, 0.7561, 0.2913, 0.7873, 0.4074, 0.728, 0.2986, 0.7, 0.1842, 0.7245, 0.1775, 0.7561, 0.2913, 0.7244, 0.4226, 0.6998, 0.3051, 0.728, 0.2986, 0.7559, 0.4154, 0.6998, 0.3051, 0.6753, 0.1901, 0.7, 0.1842, 0.728, 0.2986, 0.6926, 0.4288, 0.6714, 0.3107, 0.6998, 0.3051, 0.7244, 0.4226, 0.6714, 0.3107, 0.6505, 0.1951, 0.6753, 0.1901, 0.6998, 0.3051, 0.6607, 0.4342, 0.643, 0.3154, 0.6714, 0.3107, 0.6926, 0.4288, 0.643, 0.3154, 0.6256, 0.1994, 0.6505, 0.1951, 0.6714, 0.3107, 0.6285, 0.4385, 0.6144, 0.3194, 0.643, 0.3154, 0.6607, 0.4342, 0.6144, 0.3194, 0.6006, 0.2029, 0.6256, 0.1994, 0.643, 0.3154, 0.5963, 0.442, 0.5857, 0.3224, 0.6144, 0.3194, 0.6285, 0.4385, 0.5857, 0.3224, 0.5755, 0.2056, 0.6006, 0.2029, 0.6144, 0.3194, 0.5639, 0.4445, 0.557, 0.3246, 0.5857, 0.3224, 0.5963, 0.442, 0.557, 0.3246, 0.5503, 0.2076, 0.5755, 0.2056, 0.5857, 0.3224, 0.5314, 0.446, 0.5282, 0.3259, 0.557, 0.3246, 0.5639, 0.4445, 0.5282, 0.3259, 0.5251, 0.2087, 0.5503, 0.2076, 0.557, 0.3246, 0.4989, 0.4465, 0.4993, 0.3263, 0.5282, 0.3259, 0.5314, 0.446, 0.4993, 0.3263, 0.4999, 0.2091, 0.5251, 0.2087, 0.5282, 0.3259, 0.4664, 0.4458, 0.4705, 0.3258, 0.4993, 0.3263, 0.4989, 0.4465, 0.4705, 0.3258, 0.4747, 0.2087, 0.4999, 0.2091, 0.4993, 0.3263, 0.4339, 0.4442, 0.4417, 0.3244, 0.4705, 0.3258, 0.4664, 0.4458, 0.4417, 0.3244, 0.4495, 0.2075, 0.4747, 0.2087, 0.4705, 0.3258, 0.4016, 0.4415, 0.413, 0.3221, 0.4417, 0.3244, 0.4339, 0.4442, 0.413, 0.3221, 0.4243, 0.2056, 0.4495, 0.2075, 0.4417, 0.3244, 0.5896, 0.6426, 0.5896, 0.4468, 0.604, 0.4468, 0.604, 0.6426, 0.8631, 0.6426, 0.8631, 0.4468, 0.8775, 0.4468, 0.8775, 0.6426, 0.604, 0.6426, 0.604, 0.4468, 0.6184, 0.4468, 0.6184, 0.6426, 0.8775, 0.6426, 0.8775, 0.4468, 0.8919, 0.4468, 0.8919, 0.6426, 0.6184, 0.6426, 0.6184, 0.4468, 0.6328, 0.4468, 0.6328, 0.6426, 0.8919, 0.6426, 0.8919, 0.4468, 0.9063, 0.4468, 0.9063, 0.6426, 0.6328, 0.6426, 0.6328, 0.4468, 0.6472, 0.4468, 0.6472, 0.6426, 0.9063, 0.6426, 0.9063, 0.4468, 0.9207, 0.4468, 0.9207, 0.6426, 0.6472, 0.6426, 0.6472, 0.4468, 0.6616, 0.4468, 0.6616, 0.6426, 0.9207, 0.6426, 0.9207, 0.4468, 0.9351, 0.4468, 0.9351, 0.6426, 0.6616, 0.6426, 0.6616, 0.4468, 0.6759, 0.4468, 0.6759, 0.6426, 0.9351, 0.6426, 0.9351, 0.4468, 0.9495, 0.4468, 0.9495, 0.6426, 0.6759, 0.6426, 0.6759, 0.4468, 0.6903, 0.4468, 0.6903, 0.6426, 0.4888, 0.6426, 0.4888, 0.4468, 0.5032, 0.4468, 0.5032, 0.6426, 0.6903, 0.6426, 0.6903, 0.4468, 0.7047, 0.4468, 0.7047, 0.6426, 0.5032, 0.6426, 0.5032, 0.4468, 0.5176, 0.4468, 0.5176, 0.6426, 0.7767, 0.6426, 0.7767, 0.4468, 0.7911, 0.4468, 0.7911, 0.6426, 0.7047, 0.6426, 0.7047, 0.4468, 0.7191, 0.4468, 0.7191, 0.6426, 0.5176, 0.6426, 0.5176, 0.4468, 0.532, 0.4468, 0.532, 0.6426, 0.7911, 0.6426, 0.7911, 0.4468, 0.8055, 0.4468, 0.8055, 0.6426, 0.7191, 0.6426, 0.7191, 0.4468, 0.7335, 0.4468, 0.7335, 0.6426, 0.532, 0.6426, 0.532, 0.4468, 0.5464, 0.4468, 0.5464, 0.6426, 0.8055, 0.6426, 0.8055, 0.4468, 0.8199, 0.4468, 0.8199, 0.6426, 0.7335, 0.6426, 0.7335, 0.4468, 0.7479, 0.4468, 0.7479, 0.6426, 0.5464, 0.6426, 0.5464, 0.4468, 0.5608, 0.4468, 0.5608, 0.6426, 0.8199, 0.6426, 0.8199, 0.4468, 0.8343, 0.4468, 0.8343, 0.6426, 0.7479, 0.6426, 0.7479, 0.4468, 0.7623, 0.4468, 0.7623, 0.6426, 0.5608, 0.6426, 0.5608, 0.4468, 0.5752, 0.4468, 0.5752, 0.6426, 0.8343, 0.6426, 0.8343, 0.4468, 0.8487, 0.4468, 0.8487, 0.6426, 0.7623, 0.6426, 0.7623, 0.4468, 0.7767, 0.4468, 0.7767, 0.6426, 0.5752, 0.6426, 0.5752, 0.4468, 0.5896, 0.4468, 0.5896, 0.6426, 0.8487, 0.6426, 0.8487, 0.4468, 0.8631, 0.4468, 0.8631, 0.6426, 0.6696, 0.7187, 0.6914, 0.6969, 0.717, 0.6798, 0.7454, 0.668, 0.7756, 0.662, 0.8064, 0.662, 0.8366, 0.668, 0.8651, 0.6798, 0.8907, 0.6969, 0.9125, 0.7187, 0.9296, 0.7443, 0.9413, 0.7728, 0.9474, 0.803, 0.9474, 0.8338, 0.9413, 0.864, 0.9296, 0.8924, 0.9125, 0.918, 0.8907, 0.9398, 0.8651, 0.9569, 0.8366, 0.9687, 0.8064, 0.9747, 0.7756, 0.9747, 0.7454, 0.9687, 0.717, 0.9569, 0.6914, 0.9398, 0.6696, 0.918, 0.6525, 0.8924, 0.6407, 0.864, 0.6347, 0.8338, 0.6347, 0.803, 0.6407, 0.7728, 0.6525, 0.7443])
me_sphere.use_remesh_preserve_volume = False
me_sphere.use_remesh_preserve_attributes = False
me_sphere.use_mirror_vertex_groups = False
me_sphere.update()

# ---- objects
ob_sphere = bpy.data.objects.new('Sphere', me_sphere)
ob_lamp = bpy.data.objects.new('Lamp', light_lamp)
ob_camera = bpy.data.objects.new('Camera', cam_camera)

# ---- transforms, parenting, visibility, modifiers, constraints
ob_sphere.location = (0.0, 0.0, 0.0)
ob_sphere.lineart.crease_threshold = 0.0
ob_lamp.location = (4.076, 1.005, 5.904)
ob_lamp.rotation_euler = (0.6503, 0.05522, 1.866)
ob_lamp.lock_rotations_4d = False
ob_lamp.empty_display_type = 'ARROWS'
ob_lamp.color = (0.0, 0.0, 0.0, 0.0)
ob_lamp.lineart.crease_threshold = 0.0
ob_camera.location = (7.481, -6.508, 5.344)
ob_camera.rotation_euler = (1.109, 0.01082, 0.8149)
ob_camera.lock_rotations_4d = False
ob_camera.empty_display_type = 'ARROWS'
ob_camera.color = (0.0, 0.0, 0.0, 0.0)
ob_camera.display_type = 'WIRE'
ob_camera.lineart.crease_threshold = 0.0

# ---- collection membership
col_collection_1.objects.link(ob_sphere)
col_collection_1.objects.link(ob_lamp)
col_collection_1.objects.link(ob_camera)

# ---- scene / render settings (as saved in the file)
scene.camera = ob_camera
scene.frame_start = 1; scene.frame_end = 250; scene.frame_set(1)
scene.render.engine = 'BLENDER_EEVEE_NEXT'
scene.render.resolution_percentage = 50
scene.render.dither_intensity = 0.0
scene.cycles.use_denoising = False
scene.cycles.samples = 128
scene.cycles.sampling_pattern = 'TABULATED_SOBOL'
scene.cycles.light_sampling_threshold = 0.0
scene.cycles.use_adaptive_sampling = False
scene.cycles.use_light_tree = False
scene.cycles.blur_glossy = 0.0
scene.cycles.sample_clamp_indirect = 0.0
scene.view_settings.view_transform = 'Standard'
bpy.context.view_layer.update()
